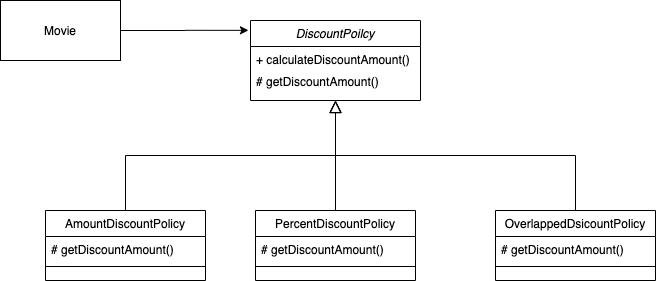

The diagram above was exported from draw.io. Its source (the exported page's mxGraphModel, read from the mxfile embedded in the PNG):
<mxGraphModel dx="1426" dy="860" grid="1" gridSize="10" guides="1" tooltips="1" connect="1" arrows="1" fold="1" page="1" pageScale="1" pageWidth="827" pageHeight="1169" math="0" shadow="0">
  <root>
    <mxCell id="WIyWlLk6GJQsqaUBKTNV-0" />
    <mxCell id="WIyWlLk6GJQsqaUBKTNV-1" parent="WIyWlLk6GJQsqaUBKTNV-0" />
    <mxCell id="zkfFHV4jXpPFQw0GAbJ--0" value="DiscountPoilcy" style="swimlane;fontStyle=2;align=center;verticalAlign=top;childLayout=stackLayout;horizontal=1;startSize=26;horizontalStack=0;resizeParent=1;resizeLast=0;collapsible=1;marginBottom=0;rounded=0;shadow=0;strokeWidth=1;" parent="WIyWlLk6GJQsqaUBKTNV-1" vertex="1">
      <mxGeometry x="360" y="120" width="170" height="80" as="geometry">
        <mxRectangle x="360" y="120" width="160" height="26" as="alternateBounds" />
      </mxGeometry>
    </mxCell>
    <mxCell id="zkfFHV4jXpPFQw0GAbJ--1" value="+ calculateDiscountAmount()" style="text;align=left;verticalAlign=top;spacingLeft=4;spacingRight=4;overflow=hidden;rotatable=0;points=[[0,0.5],[1,0.5]];portConstraint=eastwest;" parent="zkfFHV4jXpPFQw0GAbJ--0" vertex="1">
      <mxGeometry y="26" width="170" height="22" as="geometry" />
    </mxCell>
    <mxCell id="zkfFHV4jXpPFQw0GAbJ--2" value="# getDiscountAmount()" style="text;align=left;verticalAlign=top;spacingLeft=4;spacingRight=4;overflow=hidden;rotatable=0;points=[[0,0.5],[1,0.5]];portConstraint=eastwest;rounded=0;shadow=0;html=0;" parent="zkfFHV4jXpPFQw0GAbJ--0" vertex="1">
      <mxGeometry y="48" width="170" height="26" as="geometry" />
    </mxCell>
    <mxCell id="zkfFHV4jXpPFQw0GAbJ--12" value="" style="endArrow=block;endSize=10;endFill=0;shadow=0;strokeWidth=1;rounded=0;edgeStyle=elbowEdgeStyle;elbow=vertical;exitX=0.5;exitY=0;exitDx=0;exitDy=0;" parent="WIyWlLk6GJQsqaUBKTNV-1" source="gzfPkREYlxnsjxPwAt8m-11" target="zkfFHV4jXpPFQw0GAbJ--0" edge="1">
      <mxGeometry width="160" relative="1" as="geometry">
        <mxPoint x="340" y="360" as="sourcePoint" />
        <mxPoint x="340" y="203" as="targetPoint" />
      </mxGeometry>
    </mxCell>
    <mxCell id="zkfFHV4jXpPFQw0GAbJ--13" value="PercentDiscountPolicy" style="swimlane;fontStyle=0;align=center;verticalAlign=top;childLayout=stackLayout;horizontal=1;startSize=26;horizontalStack=0;resizeParent=1;resizeLast=0;collapsible=1;marginBottom=0;rounded=0;shadow=0;strokeWidth=1;" parent="WIyWlLk6GJQsqaUBKTNV-1" vertex="1">
      <mxGeometry x="365" y="310" width="160" height="70" as="geometry">
        <mxRectangle x="340" y="380" width="170" height="26" as="alternateBounds" />
      </mxGeometry>
    </mxCell>
    <mxCell id="zkfFHV4jXpPFQw0GAbJ--14" value="# getDiscountAmount()" style="text;align=left;verticalAlign=top;spacingLeft=4;spacingRight=4;overflow=hidden;rotatable=0;points=[[0,0.5],[1,0.5]];portConstraint=eastwest;" parent="zkfFHV4jXpPFQw0GAbJ--13" vertex="1">
      <mxGeometry y="26" width="160" height="26" as="geometry" />
    </mxCell>
    <mxCell id="zkfFHV4jXpPFQw0GAbJ--15" value="" style="line;html=1;strokeWidth=1;align=left;verticalAlign=middle;spacingTop=-1;spacingLeft=3;spacingRight=3;rotatable=0;labelPosition=right;points=[];portConstraint=eastwest;" parent="zkfFHV4jXpPFQw0GAbJ--13" vertex="1">
      <mxGeometry y="52" width="160" height="8" as="geometry" />
    </mxCell>
    <mxCell id="gzfPkREYlxnsjxPwAt8m-15" value="OverlappedDsicountPolicy" style="swimlane;fontStyle=0;align=center;verticalAlign=top;childLayout=stackLayout;horizontal=1;startSize=26;horizontalStack=0;resizeParent=1;resizeLast=0;collapsible=1;marginBottom=0;rounded=0;shadow=0;strokeWidth=1;" vertex="1" parent="WIyWlLk6GJQsqaUBKTNV-1">
      <mxGeometry x="605" y="310" width="160" height="70" as="geometry">
        <mxRectangle x="340" y="380" width="170" height="26" as="alternateBounds" />
      </mxGeometry>
    </mxCell>
    <mxCell id="gzfPkREYlxnsjxPwAt8m-16" value="# getDiscountAmount()" style="text;align=left;verticalAlign=top;spacingLeft=4;spacingRight=4;overflow=hidden;rotatable=0;points=[[0,0.5],[1,0.5]];portConstraint=eastwest;" vertex="1" parent="gzfPkREYlxnsjxPwAt8m-15">
      <mxGeometry y="26" width="160" height="26" as="geometry" />
    </mxCell>
    <mxCell id="gzfPkREYlxnsjxPwAt8m-17" value="" style="line;html=1;strokeWidth=1;align=left;verticalAlign=middle;spacingTop=-1;spacingLeft=3;spacingRight=3;rotatable=0;labelPosition=right;points=[];portConstraint=eastwest;" vertex="1" parent="gzfPkREYlxnsjxPwAt8m-15">
      <mxGeometry y="52" width="160" height="8" as="geometry" />
    </mxCell>
    <mxCell id="gzfPkREYlxnsjxPwAt8m-11" value="AmountDiscountPolicy" style="swimlane;fontStyle=0;align=center;verticalAlign=top;childLayout=stackLayout;horizontal=1;startSize=26;horizontalStack=0;resizeParent=1;resizeLast=0;collapsible=1;marginBottom=0;rounded=0;shadow=0;strokeWidth=1;" vertex="1" parent="WIyWlLk6GJQsqaUBKTNV-1">
      <mxGeometry x="155" y="310" width="160" height="70" as="geometry">
        <mxRectangle x="340" y="380" width="170" height="26" as="alternateBounds" />
      </mxGeometry>
    </mxCell>
    <mxCell id="gzfPkREYlxnsjxPwAt8m-12" value="# getDiscountAmount()" style="text;align=left;verticalAlign=top;spacingLeft=4;spacingRight=4;overflow=hidden;rotatable=0;points=[[0,0.5],[1,0.5]];portConstraint=eastwest;" vertex="1" parent="gzfPkREYlxnsjxPwAt8m-11">
      <mxGeometry y="26" width="160" height="26" as="geometry" />
    </mxCell>
    <mxCell id="gzfPkREYlxnsjxPwAt8m-13" value="" style="line;html=1;strokeWidth=1;align=left;verticalAlign=middle;spacingTop=-1;spacingLeft=3;spacingRight=3;rotatable=0;labelPosition=right;points=[];portConstraint=eastwest;" vertex="1" parent="gzfPkREYlxnsjxPwAt8m-11">
      <mxGeometry y="52" width="160" height="8" as="geometry" />
    </mxCell>
    <mxCell id="zkfFHV4jXpPFQw0GAbJ--16" value="" style="endArrow=block;endSize=10;endFill=0;shadow=0;strokeWidth=1;rounded=0;edgeStyle=elbowEdgeStyle;elbow=vertical;" parent="WIyWlLk6GJQsqaUBKTNV-1" source="zkfFHV4jXpPFQw0GAbJ--13" target="zkfFHV4jXpPFQw0GAbJ--0" edge="1">
      <mxGeometry width="160" relative="1" as="geometry">
        <mxPoint x="350" y="373" as="sourcePoint" />
        <mxPoint x="450" y="271" as="targetPoint" />
      </mxGeometry>
    </mxCell>
    <mxCell id="gzfPkREYlxnsjxPwAt8m-10" value="" style="edgeStyle=orthogonalEdgeStyle;rounded=0;orthogonalLoop=1;jettySize=auto;html=1;entryX=-0.012;entryY=0.123;entryDx=0;entryDy=0;entryPerimeter=0;" edge="1" parent="WIyWlLk6GJQsqaUBKTNV-1" source="gzfPkREYlxnsjxPwAt8m-8" target="zkfFHV4jXpPFQw0GAbJ--0">
      <mxGeometry relative="1" as="geometry">
        <mxPoint x="350" y="200" as="targetPoint" />
      </mxGeometry>
    </mxCell>
    <mxCell id="gzfPkREYlxnsjxPwAt8m-8" value="Movie" style="rounded=0;whiteSpace=wrap;html=1;" vertex="1" parent="WIyWlLk6GJQsqaUBKTNV-1">
      <mxGeometry x="110" y="100" width="120" height="60" as="geometry" />
    </mxCell>
    <mxCell id="gzfPkREYlxnsjxPwAt8m-23" value="" style="endArrow=block;endSize=10;endFill=0;shadow=0;strokeWidth=1;rounded=0;edgeStyle=elbowEdgeStyle;elbow=vertical;exitX=0.5;exitY=0;exitDx=0;exitDy=0;entryX=0.5;entryY=1;entryDx=0;entryDy=0;" edge="1" parent="WIyWlLk6GJQsqaUBKTNV-1" source="gzfPkREYlxnsjxPwAt8m-15" target="zkfFHV4jXpPFQw0GAbJ--0">
      <mxGeometry width="160" relative="1" as="geometry">
        <mxPoint x="685" y="305" as="sourcePoint" />
        <mxPoint x="445" y="194" as="targetPoint" />
        <Array as="points">
          <mxPoint x="560" y="255" />
        </Array>
      </mxGeometry>
    </mxCell>
  </root>
</mxGraphModel>